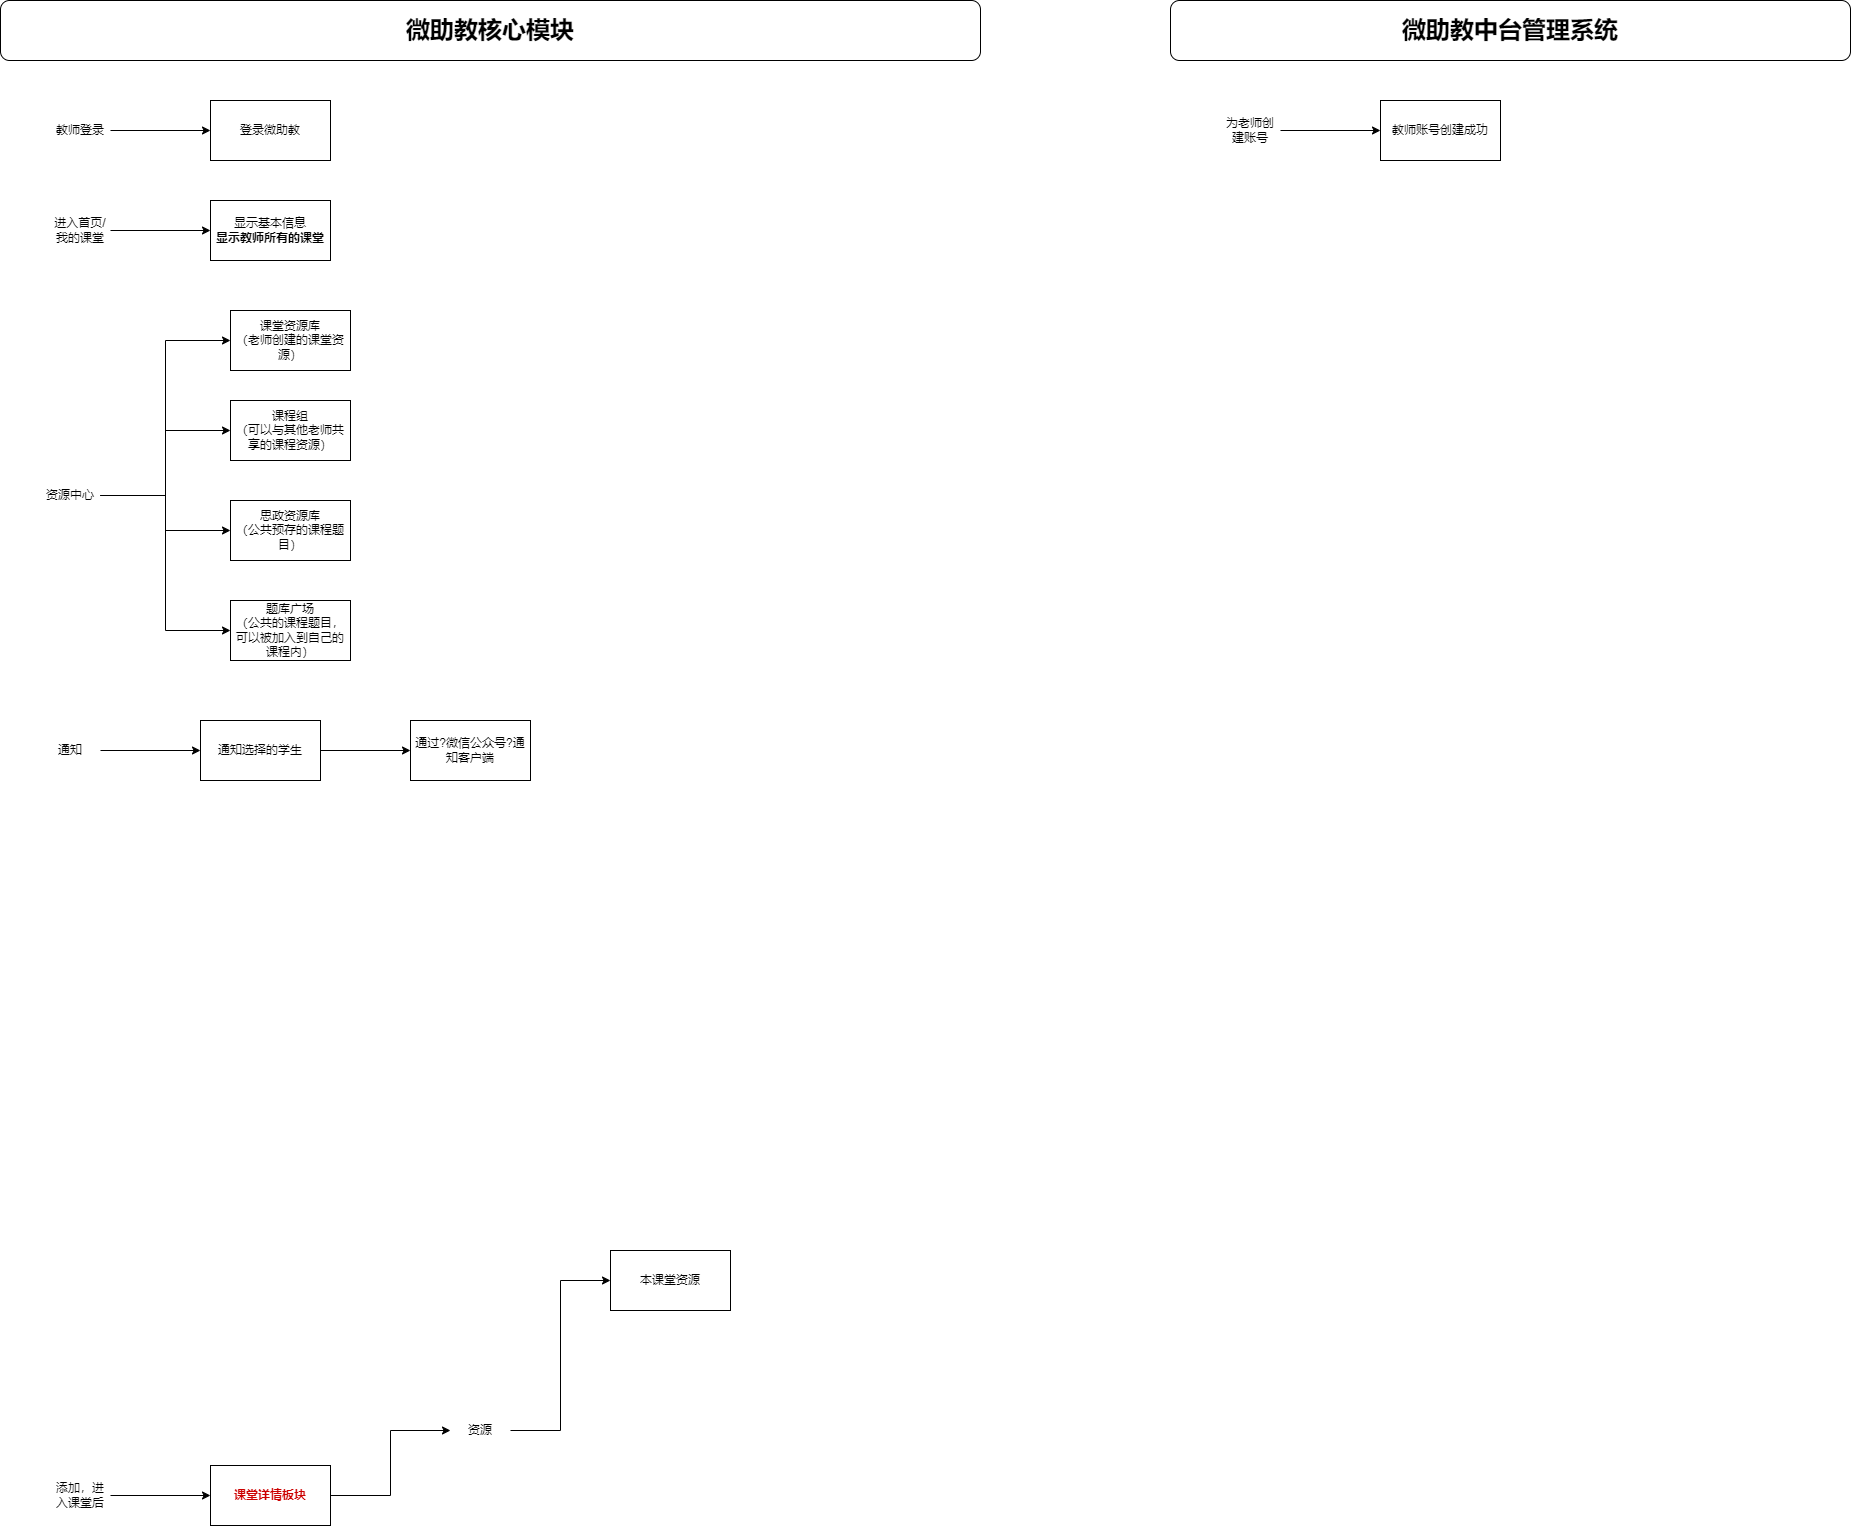

The diagram above was exported from draw.io. Its source (the exported page's mxGraphModel, read from the mxfile embedded in the PNG):
<mxGraphModel dx="1302" dy="842" grid="1" gridSize="10" guides="1" tooltips="1" connect="1" arrows="1" fold="1" page="1" pageScale="1" pageWidth="827" pageHeight="1169" math="0" shadow="0">
  <root>
    <mxCell id="0" />
    <mxCell id="1" parent="0" />
    <mxCell id="3AMMGLfXnZCcbY21QmOF-1" value="&lt;b&gt;&lt;font style=&quot;font-size: 24px;&quot;&gt;微助教核心模块&lt;/font&gt;&lt;/b&gt;" style="rounded=1;whiteSpace=wrap;html=1;" parent="1" vertex="1">
      <mxGeometry x="40" y="160" width="980" height="60" as="geometry" />
    </mxCell>
    <mxCell id="3AMMGLfXnZCcbY21QmOF-2" value="登录微助教" style="rounded=0;whiteSpace=wrap;html=1;" parent="1" vertex="1">
      <mxGeometry x="250" y="260" width="120" height="60" as="geometry" />
    </mxCell>
    <mxCell id="3AMMGLfXnZCcbY21QmOF-4" style="edgeStyle=orthogonalEdgeStyle;rounded=0;orthogonalLoop=1;jettySize=auto;html=1;exitX=1;exitY=0.5;exitDx=0;exitDy=0;entryX=0;entryY=0.5;entryDx=0;entryDy=0;" parent="1" source="3AMMGLfXnZCcbY21QmOF-3" target="3AMMGLfXnZCcbY21QmOF-2" edge="1">
      <mxGeometry relative="1" as="geometry" />
    </mxCell>
    <mxCell id="3AMMGLfXnZCcbY21QmOF-3" value="教师登录" style="text;html=1;align=center;verticalAlign=middle;whiteSpace=wrap;rounded=0;" parent="1" vertex="1">
      <mxGeometry x="90" y="275" width="60" height="30" as="geometry" />
    </mxCell>
    <mxCell id="3AMMGLfXnZCcbY21QmOF-5" value="显示基本信息&lt;br&gt;&lt;b&gt;显示教师所有的课堂&lt;/b&gt;" style="rounded=0;whiteSpace=wrap;html=1;" parent="1" vertex="1">
      <mxGeometry x="250" y="360" width="120" height="60" as="geometry" />
    </mxCell>
    <mxCell id="3AMMGLfXnZCcbY21QmOF-6" style="edgeStyle=orthogonalEdgeStyle;rounded=0;orthogonalLoop=1;jettySize=auto;html=1;exitX=1;exitY=0.5;exitDx=0;exitDy=0;entryX=0;entryY=0.5;entryDx=0;entryDy=0;" parent="1" source="3AMMGLfXnZCcbY21QmOF-7" target="3AMMGLfXnZCcbY21QmOF-5" edge="1">
      <mxGeometry relative="1" as="geometry" />
    </mxCell>
    <mxCell id="3AMMGLfXnZCcbY21QmOF-7" value="进入首页/我的课堂" style="text;html=1;align=center;verticalAlign=middle;whiteSpace=wrap;rounded=0;" parent="1" vertex="1">
      <mxGeometry x="90" y="375" width="60" height="30" as="geometry" />
    </mxCell>
    <mxCell id="3AMMGLfXnZCcbY21QmOF-8" value="&lt;b&gt;&lt;font style=&quot;font-size: 24px;&quot;&gt;微助教中台管理系统&lt;/font&gt;&lt;/b&gt;" style="rounded=1;whiteSpace=wrap;html=1;" parent="1" vertex="1">
      <mxGeometry x="1210" y="160" width="680" height="60" as="geometry" />
    </mxCell>
    <mxCell id="3AMMGLfXnZCcbY21QmOF-9" value="教师账号创建成功" style="rounded=0;whiteSpace=wrap;html=1;" parent="1" vertex="1">
      <mxGeometry x="1420" y="260" width="120" height="60" as="geometry" />
    </mxCell>
    <mxCell id="3AMMGLfXnZCcbY21QmOF-10" style="edgeStyle=orthogonalEdgeStyle;rounded=0;orthogonalLoop=1;jettySize=auto;html=1;exitX=1;exitY=0.5;exitDx=0;exitDy=0;entryX=0;entryY=0.5;entryDx=0;entryDy=0;" parent="1" source="3AMMGLfXnZCcbY21QmOF-11" target="3AMMGLfXnZCcbY21QmOF-9" edge="1">
      <mxGeometry relative="1" as="geometry" />
    </mxCell>
    <mxCell id="3AMMGLfXnZCcbY21QmOF-11" value="为老师创建账号" style="text;html=1;align=center;verticalAlign=middle;whiteSpace=wrap;rounded=0;" parent="1" vertex="1">
      <mxGeometry x="1260" y="275" width="60" height="30" as="geometry" />
    </mxCell>
    <mxCell id="3AMMGLfXnZCcbY21QmOF-17" style="edgeStyle=orthogonalEdgeStyle;rounded=0;orthogonalLoop=1;jettySize=auto;html=1;exitX=1;exitY=0.5;exitDx=0;exitDy=0;" parent="1" source="3AMMGLfXnZCcbY21QmOF-15" target="3AMMGLfXnZCcbY21QmOF-16" edge="1">
      <mxGeometry relative="1" as="geometry" />
    </mxCell>
    <mxCell id="3AMMGLfXnZCcbY21QmOF-15" value="添加，进入课堂后" style="text;html=1;align=center;verticalAlign=middle;whiteSpace=wrap;rounded=0;" parent="1" vertex="1">
      <mxGeometry x="90" y="1640" width="60" height="30" as="geometry" />
    </mxCell>
    <mxCell id="3AMMGLfXnZCcbY21QmOF-21" style="edgeStyle=orthogonalEdgeStyle;rounded=0;orthogonalLoop=1;jettySize=auto;html=1;exitX=1;exitY=0.5;exitDx=0;exitDy=0;entryX=0;entryY=0.5;entryDx=0;entryDy=0;" parent="1" source="3AMMGLfXnZCcbY21QmOF-16" target="3AMMGLfXnZCcbY21QmOF-20" edge="1">
      <mxGeometry relative="1" as="geometry" />
    </mxCell>
    <mxCell id="3AMMGLfXnZCcbY21QmOF-16" value="&lt;b&gt;&lt;font color=&quot;#cc0000&quot;&gt;课堂详情板块&lt;/font&gt;&lt;/b&gt;" style="rounded=0;whiteSpace=wrap;html=1;" parent="1" vertex="1">
      <mxGeometry x="250" y="1625" width="120" height="60" as="geometry" />
    </mxCell>
    <mxCell id="3AMMGLfXnZCcbY21QmOF-23" style="edgeStyle=orthogonalEdgeStyle;rounded=0;orthogonalLoop=1;jettySize=auto;html=1;exitX=1;exitY=0.5;exitDx=0;exitDy=0;entryX=0;entryY=0.5;entryDx=0;entryDy=0;" parent="1" source="3AMMGLfXnZCcbY21QmOF-20" target="3AMMGLfXnZCcbY21QmOF-22" edge="1">
      <mxGeometry relative="1" as="geometry" />
    </mxCell>
    <mxCell id="3AMMGLfXnZCcbY21QmOF-20" value="资源" style="text;html=1;align=center;verticalAlign=middle;whiteSpace=wrap;rounded=0;" parent="1" vertex="1">
      <mxGeometry x="490" y="1575" width="60" height="30" as="geometry" />
    </mxCell>
    <mxCell id="3AMMGLfXnZCcbY21QmOF-22" value="本课堂资源" style="rounded=0;whiteSpace=wrap;html=1;" parent="1" vertex="1">
      <mxGeometry x="650" y="1410" width="120" height="60" as="geometry" />
    </mxCell>
    <mxCell id="3JbQ0u1solwiw_tFFAxb-4" style="edgeStyle=orthogonalEdgeStyle;rounded=0;orthogonalLoop=1;jettySize=auto;html=1;exitX=1;exitY=0.5;exitDx=0;exitDy=0;entryX=0;entryY=0.5;entryDx=0;entryDy=0;" edge="1" parent="1" source="3JbQ0u1solwiw_tFFAxb-1" target="3JbQ0u1solwiw_tFFAxb-2">
      <mxGeometry relative="1" as="geometry" />
    </mxCell>
    <mxCell id="3JbQ0u1solwiw_tFFAxb-5" style="edgeStyle=orthogonalEdgeStyle;rounded=0;orthogonalLoop=1;jettySize=auto;html=1;exitX=1;exitY=0.5;exitDx=0;exitDy=0;entryX=0;entryY=0.5;entryDx=0;entryDy=0;" edge="1" parent="1" source="3JbQ0u1solwiw_tFFAxb-1" target="3JbQ0u1solwiw_tFFAxb-3">
      <mxGeometry relative="1" as="geometry" />
    </mxCell>
    <mxCell id="3JbQ0u1solwiw_tFFAxb-7" style="edgeStyle=orthogonalEdgeStyle;rounded=0;orthogonalLoop=1;jettySize=auto;html=1;exitX=1;exitY=0.5;exitDx=0;exitDy=0;entryX=0;entryY=0.5;entryDx=0;entryDy=0;" edge="1" parent="1" source="3JbQ0u1solwiw_tFFAxb-1" target="3JbQ0u1solwiw_tFFAxb-6">
      <mxGeometry relative="1" as="geometry" />
    </mxCell>
    <mxCell id="3JbQ0u1solwiw_tFFAxb-9" style="edgeStyle=orthogonalEdgeStyle;rounded=0;orthogonalLoop=1;jettySize=auto;html=1;exitX=1;exitY=0.5;exitDx=0;exitDy=0;entryX=0;entryY=0.5;entryDx=0;entryDy=0;" edge="1" parent="1" source="3JbQ0u1solwiw_tFFAxb-1" target="3JbQ0u1solwiw_tFFAxb-8">
      <mxGeometry relative="1" as="geometry" />
    </mxCell>
    <mxCell id="3JbQ0u1solwiw_tFFAxb-1" value="资源中心" style="text;html=1;align=center;verticalAlign=middle;whiteSpace=wrap;rounded=0;" vertex="1" parent="1">
      <mxGeometry x="80" y="640" width="60" height="30" as="geometry" />
    </mxCell>
    <mxCell id="3JbQ0u1solwiw_tFFAxb-2" value="课堂资源库&lt;div&gt;（老师创建的课堂资源&lt;span style=&quot;background-color: initial;&quot;&gt;）&lt;/span&gt;&lt;/div&gt;" style="rounded=0;whiteSpace=wrap;html=1;" vertex="1" parent="1">
      <mxGeometry x="270" y="470" width="120" height="60" as="geometry" />
    </mxCell>
    <mxCell id="3JbQ0u1solwiw_tFFAxb-3" value="课程组&lt;div&gt;（可以与其他老师共享的课程资源）&lt;/div&gt;" style="rounded=0;whiteSpace=wrap;html=1;" vertex="1" parent="1">
      <mxGeometry x="270" y="560" width="120" height="60" as="geometry" />
    </mxCell>
    <mxCell id="3JbQ0u1solwiw_tFFAxb-6" value="思政资源库&lt;div&gt;（公共预存的课程题目）&lt;/div&gt;" style="rounded=0;whiteSpace=wrap;html=1;" vertex="1" parent="1">
      <mxGeometry x="270" y="660" width="120" height="60" as="geometry" />
    </mxCell>
    <mxCell id="3JbQ0u1solwiw_tFFAxb-8" value="题库广场&lt;br&gt;（公共的课程题目，可以被加入到自己的课程内）" style="rounded=0;whiteSpace=wrap;html=1;" vertex="1" parent="1">
      <mxGeometry x="270" y="760" width="120" height="60" as="geometry" />
    </mxCell>
    <mxCell id="3JbQ0u1solwiw_tFFAxb-12" style="edgeStyle=orthogonalEdgeStyle;rounded=0;orthogonalLoop=1;jettySize=auto;html=1;exitX=1;exitY=0.5;exitDx=0;exitDy=0;entryX=0;entryY=0.5;entryDx=0;entryDy=0;" edge="1" parent="1" source="3JbQ0u1solwiw_tFFAxb-10" target="3JbQ0u1solwiw_tFFAxb-11">
      <mxGeometry relative="1" as="geometry" />
    </mxCell>
    <mxCell id="3JbQ0u1solwiw_tFFAxb-10" value="通知" style="text;html=1;align=center;verticalAlign=middle;whiteSpace=wrap;rounded=0;" vertex="1" parent="1">
      <mxGeometry x="80" y="895" width="60" height="30" as="geometry" />
    </mxCell>
    <mxCell id="3JbQ0u1solwiw_tFFAxb-14" style="edgeStyle=orthogonalEdgeStyle;rounded=0;orthogonalLoop=1;jettySize=auto;html=1;exitX=1;exitY=0.5;exitDx=0;exitDy=0;" edge="1" parent="1" source="3JbQ0u1solwiw_tFFAxb-11" target="3JbQ0u1solwiw_tFFAxb-13">
      <mxGeometry relative="1" as="geometry" />
    </mxCell>
    <mxCell id="3JbQ0u1solwiw_tFFAxb-11" value="通知选择的学生" style="rounded=0;whiteSpace=wrap;html=1;" vertex="1" parent="1">
      <mxGeometry x="240" y="880" width="120" height="60" as="geometry" />
    </mxCell>
    <mxCell id="3JbQ0u1solwiw_tFFAxb-13" value="通过?微信公众号?通知客户端" style="rounded=0;whiteSpace=wrap;html=1;" vertex="1" parent="1">
      <mxGeometry x="450" y="880" width="120" height="60" as="geometry" />
    </mxCell>
  </root>
</mxGraphModel>